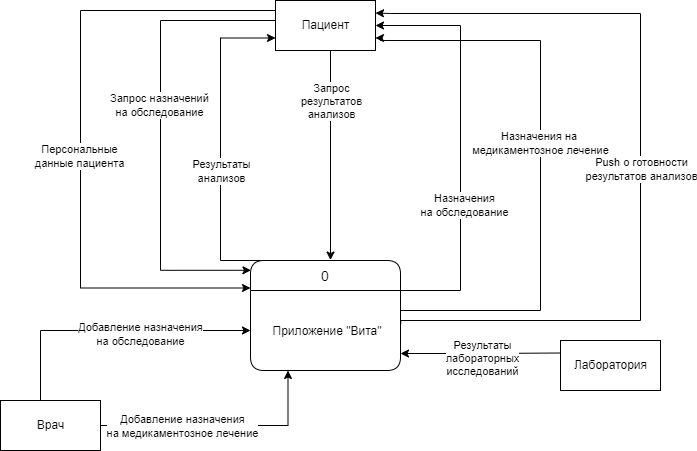

The diagram above was exported from draw.io. Its source (the exported page's mxGraphModel, read from the mxfile embedded in the PNG):
<mxGraphModel dx="1114" dy="1787" grid="1" gridSize="10" guides="1" tooltips="1" connect="1" arrows="1" fold="1" page="1" pageScale="1" pageWidth="827" pageHeight="1169" math="0" shadow="0">
  <root>
    <mxCell id="0" />
    <mxCell id="1" parent="0" />
    <mxCell id="j570SDcO6Tw5L2CuUcQ8-10" style="edgeStyle=orthogonalEdgeStyle;rounded=0;orthogonalLoop=1;jettySize=auto;html=1;exitX=0.5;exitY=0;exitDx=0;exitDy=0;" parent="1" source="komNeLyyzliTDDAAMzvB-3" target="rhUK0AfXt017CsrgmApv-2" edge="1">
      <mxGeometry relative="1" as="geometry">
        <Array as="points">
          <mxPoint x="200" y="-490" />
        </Array>
      </mxGeometry>
    </mxCell>
    <mxCell id="j570SDcO6Tw5L2CuUcQ8-11" value="Добавление назначения &lt;br&gt;на обследование" style="edgeLabel;html=1;align=center;verticalAlign=middle;resizable=0;points=[];" parent="j570SDcO6Tw5L2CuUcQ8-10" connectable="0" vertex="1">
      <mxGeometry x="0.2338" y="-3" relative="1" as="geometry">
        <mxPoint as="offset" />
      </mxGeometry>
    </mxCell>
    <mxCell id="j570SDcO6Tw5L2CuUcQ8-24" style="edgeStyle=orthogonalEdgeStyle;rounded=0;orthogonalLoop=1;jettySize=auto;html=1;exitX=1;exitY=0.5;exitDx=0;exitDy=0;entryX=0.25;entryY=1;entryDx=0;entryDy=0;" parent="1" source="komNeLyyzliTDDAAMzvB-3" target="rhUK0AfXt017CsrgmApv-2" edge="1">
      <mxGeometry relative="1" as="geometry" />
    </mxCell>
    <mxCell id="j570SDcO6Tw5L2CuUcQ8-25" value="Добавление назначения&lt;br&gt;на медикаментозное лечение" style="edgeLabel;html=1;align=center;verticalAlign=middle;resizable=0;points=[];" parent="j570SDcO6Tw5L2CuUcQ8-24" connectable="0" vertex="1">
      <mxGeometry x="-0.334" relative="1" as="geometry">
        <mxPoint as="offset" />
      </mxGeometry>
    </mxCell>
    <mxCell id="komNeLyyzliTDDAAMzvB-3" value="Врач" style="html=1;dashed=0;whitespace=wrap;" parent="1" vertex="1">
      <mxGeometry x="160" y="-420" width="100" height="50" as="geometry" />
    </mxCell>
    <mxCell id="j570SDcO6Tw5L2CuUcQ8-13" style="edgeStyle=orthogonalEdgeStyle;rounded=0;orthogonalLoop=1;jettySize=auto;html=1;exitX=0;exitY=0.25;exitDx=0;exitDy=0;" parent="1" edge="1">
      <mxGeometry relative="1" as="geometry">
        <mxPoint x="560" y="-467" as="targetPoint" />
        <mxPoint x="720" y="-467.5" as="sourcePoint" />
      </mxGeometry>
    </mxCell>
    <mxCell id="j570SDcO6Tw5L2CuUcQ8-14" value="Результаты &lt;br&gt;лабораторных &lt;br&gt;исследований" style="edgeLabel;html=1;align=center;verticalAlign=middle;resizable=0;points=[];" parent="j570SDcO6Tw5L2CuUcQ8-13" connectable="0" vertex="1">
      <mxGeometry x="-0.0031" y="5" relative="1" as="geometry">
        <mxPoint x="1" y="-1" as="offset" />
      </mxGeometry>
    </mxCell>
    <mxCell id="komNeLyyzliTDDAAMzvB-4" value="Лаборатория" style="html=1;dashed=0;whitespace=wrap;" parent="1" vertex="1">
      <mxGeometry x="720" y="-480" width="100" height="50" as="geometry" />
    </mxCell>
    <mxCell id="j570SDcO6Tw5L2CuUcQ8-1" style="edgeStyle=orthogonalEdgeStyle;rounded=0;orthogonalLoop=1;jettySize=auto;html=1;entryX=0;entryY=0.25;entryDx=0;entryDy=0;" parent="1" source="komNeLyyzliTDDAAMzvB-5" target="rhUK0AfXt017CsrgmApv-1" edge="1">
      <mxGeometry relative="1" as="geometry">
        <Array as="points">
          <mxPoint x="240" y="-810" />
          <mxPoint x="240" y="-532" />
        </Array>
      </mxGeometry>
    </mxCell>
    <mxCell id="j570SDcO6Tw5L2CuUcQ8-2" value="Персональные &lt;br&gt;данные пациента" style="edgeLabel;html=1;align=center;verticalAlign=middle;resizable=0;points=[];" parent="j570SDcO6Tw5L2CuUcQ8-1" connectable="0" vertex="1">
      <mxGeometry x="0.0576" y="-2" relative="1" as="geometry">
        <mxPoint as="offset" />
      </mxGeometry>
    </mxCell>
    <mxCell id="tXruKS2nhCrjO8uY_65X-7" style="edgeStyle=orthogonalEdgeStyle;rounded=0;orthogonalLoop=1;jettySize=auto;html=1;exitX=0.25;exitY=1;exitDx=0;exitDy=0;entryX=0.2;entryY=-0.004;entryDx=0;entryDy=0;entryPerimeter=0;" parent="1" edge="1">
      <mxGeometry relative="1" as="geometry">
        <Array as="points">
          <mxPoint x="490" y="-770" />
        </Array>
        <mxPoint x="510" y="-770" as="sourcePoint" />
        <mxPoint x="490" y="-560.44" as="targetPoint" />
      </mxGeometry>
    </mxCell>
    <mxCell id="tXruKS2nhCrjO8uY_65X-9" value="Запрос&lt;br&gt;результатов&lt;br&gt;анализов" style="edgeLabel;html=1;align=center;verticalAlign=middle;resizable=0;points=[];" parent="tXruKS2nhCrjO8uY_65X-7" vertex="1" connectable="0">
      <mxGeometry x="0.405" y="2" relative="1" as="geometry">
        <mxPoint x="-2" y="-91" as="offset" />
      </mxGeometry>
    </mxCell>
    <mxCell id="komNeLyyzliTDDAAMzvB-5" value="Пациент" style="html=1;dashed=0;whitespace=wrap;" parent="1" vertex="1">
      <mxGeometry x="435" y="-820" width="100" height="50" as="geometry" />
    </mxCell>
    <mxCell id="tXruKS2nhCrjO8uY_65X-5" style="edgeStyle=orthogonalEdgeStyle;rounded=0;orthogonalLoop=1;jettySize=auto;html=1;exitX=0.25;exitY=0;exitDx=0;exitDy=0;entryX=0;entryY=0.75;entryDx=0;entryDy=0;" parent="1" source="rhUK0AfXt017CsrgmApv-1" target="komNeLyyzliTDDAAMzvB-5" edge="1">
      <mxGeometry relative="1" as="geometry">
        <Array as="points">
          <mxPoint x="380" y="-560" />
          <mxPoint x="380" y="-782" />
        </Array>
      </mxGeometry>
    </mxCell>
    <mxCell id="tXruKS2nhCrjO8uY_65X-6" value="Результаты&lt;br&gt;анализов" style="edgeLabel;html=1;align=center;verticalAlign=middle;resizable=0;points=[];" parent="tXruKS2nhCrjO8uY_65X-5" vertex="1" connectable="0">
      <mxGeometry x="-0.0831" relative="1" as="geometry">
        <mxPoint y="1" as="offset" />
      </mxGeometry>
    </mxCell>
    <mxCell id="rhUK0AfXt017CsrgmApv-1" value="0" style="swimlane;childLayout=stackLayout;horizontal=1;startSize=30;horizontalStack=0;rounded=1;fontSize=14;fontStyle=0;strokeWidth=1;resizeParent=0;resizeLast=1;shadow=0;dashed=0;align=center;fillColor=#FFFFFF;" parent="1" vertex="1">
      <mxGeometry x="410" y="-560" width="150" height="110" as="geometry" />
    </mxCell>
    <mxCell id="rhUK0AfXt017CsrgmApv-2" value="Приложение &quot;Вита&quot;" style="align=center;strokeColor=none;fillColor=none;spacingLeft=4;fontSize=12;verticalAlign=middle;resizable=0;rotatable=0;part=1;" parent="rhUK0AfXt017CsrgmApv-1" vertex="1">
      <mxGeometry y="30" width="150" height="80" as="geometry" />
    </mxCell>
    <mxCell id="j570SDcO6Tw5L2CuUcQ8-3" style="edgeStyle=orthogonalEdgeStyle;rounded=0;orthogonalLoop=1;jettySize=auto;html=1;entryX=1;entryY=0.25;entryDx=0;entryDy=0;exitX=1.002;exitY=0.409;exitDx=0;exitDy=0;exitPerimeter=0;" parent="1" source="rhUK0AfXt017CsrgmApv-2" target="komNeLyyzliTDDAAMzvB-5" edge="1">
      <mxGeometry relative="1" as="geometry">
        <Array as="points">
          <mxPoint x="560" y="-500" />
          <mxPoint x="800" y="-500" />
          <mxPoint x="800" y="-807" />
          <mxPoint x="550" y="-807" />
        </Array>
        <mxPoint x="585.1" y="-500" as="sourcePoint" />
        <mxPoint x="560.0000000000001" y="-809.9" as="targetPoint" />
      </mxGeometry>
    </mxCell>
    <mxCell id="j570SDcO6Tw5L2CuUcQ8-4" value="Push о готовности &lt;br&gt;результатов анализов" style="edgeLabel;html=1;align=center;verticalAlign=middle;resizable=0;points=[];" parent="j570SDcO6Tw5L2CuUcQ8-3" connectable="0" vertex="1">
      <mxGeometry x="-0.0315" relative="1" as="geometry">
        <mxPoint as="offset" />
      </mxGeometry>
    </mxCell>
    <mxCell id="j570SDcO6Tw5L2CuUcQ8-5" style="edgeStyle=orthogonalEdgeStyle;rounded=0;orthogonalLoop=1;jettySize=auto;html=1;entryX=0.003;entryY=0.089;entryDx=0;entryDy=0;exitX=0;exitY=0.75;exitDx=0;exitDy=0;entryPerimeter=0;" parent="1" source="komNeLyyzliTDDAAMzvB-5" target="rhUK0AfXt017CsrgmApv-1" edge="1">
      <mxGeometry relative="1" as="geometry">
        <mxPoint x="330" y="-770" as="sourcePoint" />
        <mxPoint x="330.54999999999995" y="-559.01" as="targetPoint" />
        <Array as="points">
          <mxPoint x="435" y="-800" />
          <mxPoint x="320" y="-800" />
          <mxPoint x="320" y="-550" />
        </Array>
      </mxGeometry>
    </mxCell>
    <mxCell id="j570SDcO6Tw5L2CuUcQ8-6" value="Запрос назначений &lt;br&gt;на обследование" style="edgeLabel;html=1;align=center;verticalAlign=middle;resizable=0;points=[];" parent="j570SDcO6Tw5L2CuUcQ8-5" connectable="0" vertex="1">
      <mxGeometry x="-0.0812" y="-2" relative="1" as="geometry">
        <mxPoint as="offset" />
      </mxGeometry>
    </mxCell>
    <mxCell id="tXruKS2nhCrjO8uY_65X-2" style="edgeStyle=orthogonalEdgeStyle;rounded=0;orthogonalLoop=1;jettySize=auto;html=1;exitX=1;exitY=0.25;exitDx=0;exitDy=0;entryX=1;entryY=0.5;entryDx=0;entryDy=0;" parent="1" source="rhUK0AfXt017CsrgmApv-2" target="komNeLyyzliTDDAAMzvB-5" edge="1">
      <mxGeometry relative="1" as="geometry">
        <mxPoint x="750" y="-600" as="targetPoint" />
        <Array as="points">
          <mxPoint x="560" y="-530" />
          <mxPoint x="620" y="-530" />
          <mxPoint x="620" y="-795" />
        </Array>
      </mxGeometry>
    </mxCell>
    <mxCell id="tXruKS2nhCrjO8uY_65X-4" value="Назначения &lt;br&gt;на обследование" style="edgeLabel;html=1;align=center;verticalAlign=middle;resizable=0;points=[];" parent="tXruKS2nhCrjO8uY_65X-2" vertex="1" connectable="0">
      <mxGeometry x="-0.2295" y="-3" relative="1" as="geometry">
        <mxPoint as="offset" />
      </mxGeometry>
    </mxCell>
    <mxCell id="ANpCkR1_jKOQbcj5LPyH-1" style="edgeStyle=orthogonalEdgeStyle;rounded=0;orthogonalLoop=1;jettySize=auto;html=1;exitX=1;exitY=0.25;exitDx=0;exitDy=0;entryX=1;entryY=0.75;entryDx=0;entryDy=0;" parent="1" source="rhUK0AfXt017CsrgmApv-2" target="komNeLyyzliTDDAAMzvB-5" edge="1">
      <mxGeometry relative="1" as="geometry">
        <mxPoint x="550" y="-780" as="targetPoint" />
        <Array as="points">
          <mxPoint x="700" y="-510" />
          <mxPoint x="700" y="-780" />
          <mxPoint x="540" y="-780" />
          <mxPoint x="540" y="-782" />
        </Array>
      </mxGeometry>
    </mxCell>
    <mxCell id="ANpCkR1_jKOQbcj5LPyH-4" value="Назначения на&amp;nbsp;&lt;br&gt;медикаментозное лечение" style="edgeLabel;html=1;align=center;verticalAlign=middle;resizable=0;points=[];" parent="ANpCkR1_jKOQbcj5LPyH-1" connectable="0" vertex="1">
      <mxGeometry x="0.0671" y="1" relative="1" as="geometry">
        <mxPoint as="offset" />
      </mxGeometry>
    </mxCell>
  </root>
</mxGraphModel>